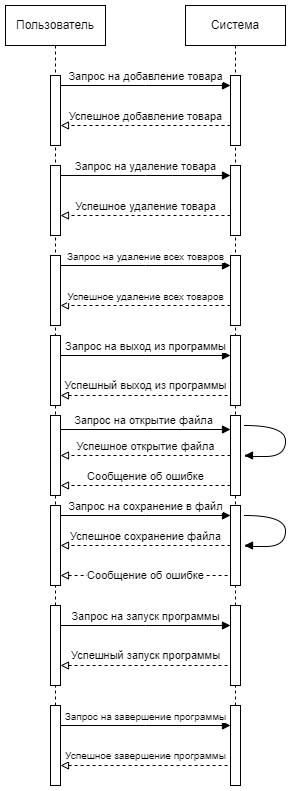

The diagram above was exported from draw.io. Its source (the exported page's mxGraphModel, read from the mxfile embedded in the PNG):
<mxGraphModel dx="880" dy="468" grid="1" gridSize="10" guides="1" tooltips="1" connect="1" arrows="1" fold="1" page="1" pageScale="1" pageWidth="827" pageHeight="1169" math="0" shadow="0">
  <root>
    <mxCell id="0" />
    <mxCell id="1" parent="0" />
    <mxCell id="CO6epFojCARgWGI3Or05-1" value="Пользователь" style="shape=umlLifeline;perimeter=lifelinePerimeter;whiteSpace=wrap;html=1;container=0;dropTarget=0;collapsible=0;recursiveResize=0;outlineConnect=0;portConstraint=eastwest;newEdgeStyle={&quot;edgeStyle&quot;:&quot;elbowEdgeStyle&quot;,&quot;elbow&quot;:&quot;vertical&quot;,&quot;curved&quot;:0,&quot;rounded&quot;:0};" parent="1" vertex="1">
      <mxGeometry x="220" y="160" width="100" height="510" as="geometry" />
    </mxCell>
    <mxCell id="CO6epFojCARgWGI3Or05-2" value="" style="html=1;points=[];perimeter=orthogonalPerimeter;outlineConnect=0;targetShapes=umlLifeline;portConstraint=eastwest;newEdgeStyle={&quot;edgeStyle&quot;:&quot;elbowEdgeStyle&quot;,&quot;elbow&quot;:&quot;vertical&quot;,&quot;curved&quot;:0,&quot;rounded&quot;:0};" parent="CO6epFojCARgWGI3Or05-1" vertex="1">
      <mxGeometry x="45" y="70" width="10" height="70" as="geometry" />
    </mxCell>
    <mxCell id="CO6epFojCARgWGI3Or05-3" value="" style="html=1;points=[];perimeter=orthogonalPerimeter;outlineConnect=0;targetShapes=umlLifeline;portConstraint=eastwest;newEdgeStyle={&quot;edgeStyle&quot;:&quot;elbowEdgeStyle&quot;,&quot;elbow&quot;:&quot;vertical&quot;,&quot;curved&quot;:0,&quot;rounded&quot;:0};" parent="CO6epFojCARgWGI3Or05-1" vertex="1">
      <mxGeometry x="45" y="500" width="10" height="80" as="geometry" />
    </mxCell>
    <mxCell id="CO6epFojCARgWGI3Or05-14" value="" style="html=1;points=[];perimeter=orthogonalPerimeter;outlineConnect=0;targetShapes=umlLifeline;portConstraint=eastwest;newEdgeStyle={&quot;edgeStyle&quot;:&quot;elbowEdgeStyle&quot;,&quot;elbow&quot;:&quot;vertical&quot;,&quot;curved&quot;:0,&quot;rounded&quot;:0};" parent="CO6epFojCARgWGI3Or05-1" vertex="1">
      <mxGeometry x="45" y="330" width="10" height="70" as="geometry" />
    </mxCell>
    <mxCell id="iXljAagSuIdOperPYVPs-1" value="" style="html=1;points=[];perimeter=orthogonalPerimeter;outlineConnect=0;targetShapes=umlLifeline;portConstraint=eastwest;newEdgeStyle={&quot;edgeStyle&quot;:&quot;elbowEdgeStyle&quot;,&quot;elbow&quot;:&quot;vertical&quot;,&quot;curved&quot;:0,&quot;rounded&quot;:0};" parent="CO6epFojCARgWGI3Or05-1" vertex="1">
      <mxGeometry x="45" y="410" width="10" height="80" as="geometry" />
    </mxCell>
    <mxCell id="CO6epFojCARgWGI3Or05-4" value="Система" style="shape=umlLifeline;perimeter=lifelinePerimeter;whiteSpace=wrap;html=1;container=0;dropTarget=0;collapsible=0;recursiveResize=0;outlineConnect=0;portConstraint=eastwest;newEdgeStyle={&quot;edgeStyle&quot;:&quot;elbowEdgeStyle&quot;,&quot;elbow&quot;:&quot;vertical&quot;,&quot;curved&quot;:0,&quot;rounded&quot;:0};" parent="1" vertex="1">
      <mxGeometry x="400" y="160" width="100" height="510" as="geometry" />
    </mxCell>
    <mxCell id="CO6epFojCARgWGI3Or05-5" value="" style="html=1;points=[];perimeter=orthogonalPerimeter;outlineConnect=0;targetShapes=umlLifeline;portConstraint=eastwest;newEdgeStyle={&quot;edgeStyle&quot;:&quot;elbowEdgeStyle&quot;,&quot;elbow&quot;:&quot;vertical&quot;,&quot;curved&quot;:0,&quot;rounded&quot;:0};" parent="CO6epFojCARgWGI3Or05-4" vertex="1">
      <mxGeometry x="45" y="70" width="10" height="70" as="geometry" />
    </mxCell>
    <mxCell id="CO6epFojCARgWGI3Or05-6" value="" style="html=1;points=[];perimeter=orthogonalPerimeter;outlineConnect=0;targetShapes=umlLifeline;portConstraint=eastwest;newEdgeStyle={&quot;edgeStyle&quot;:&quot;elbowEdgeStyle&quot;,&quot;elbow&quot;:&quot;vertical&quot;,&quot;curved&quot;:0,&quot;rounded&quot;:0};" parent="CO6epFojCARgWGI3Or05-4" vertex="1">
      <mxGeometry x="-135" y="160" width="10" height="70" as="geometry" />
    </mxCell>
    <mxCell id="CO6epFojCARgWGI3Or05-7" value="" style="html=1;points=[];perimeter=orthogonalPerimeter;outlineConnect=0;targetShapes=umlLifeline;portConstraint=eastwest;newEdgeStyle={&quot;edgeStyle&quot;:&quot;elbowEdgeStyle&quot;,&quot;elbow&quot;:&quot;vertical&quot;,&quot;curved&quot;:0,&quot;rounded&quot;:0};" parent="CO6epFojCARgWGI3Or05-4" vertex="1">
      <mxGeometry x="45" y="160" width="10" height="70" as="geometry" />
    </mxCell>
    <mxCell id="CO6epFojCARgWGI3Or05-8" value="Запрос на удаление товара" style="html=1;verticalAlign=bottom;endArrow=block;edgeStyle=elbowEdgeStyle;elbow=vertical;curved=0;rounded=0;" parent="CO6epFojCARgWGI3Or05-4" source="CO6epFojCARgWGI3Or05-6" target="CO6epFojCARgWGI3Or05-7" edge="1">
      <mxGeometry relative="1" as="geometry">
        <mxPoint x="-25" y="180" as="sourcePoint" />
        <Array as="points">
          <mxPoint x="-40" y="170" />
        </Array>
      </mxGeometry>
    </mxCell>
    <mxCell id="CO6epFojCARgWGI3Or05-9" value="Успешное удаление товара" style="html=1;verticalAlign=bottom;endArrow=block;edgeStyle=elbowEdgeStyle;elbow=vertical;curved=0;rounded=0;startArrow=none;startFill=0;endFill=0;dashed=1;" parent="CO6epFojCARgWGI3Or05-4" source="CO6epFojCARgWGI3Or05-7" target="CO6epFojCARgWGI3Or05-6" edge="1">
      <mxGeometry relative="1" as="geometry">
        <mxPoint x="-45" y="210" as="sourcePoint" />
        <Array as="points">
          <mxPoint x="-30" y="210" />
        </Array>
        <mxPoint x="-120" y="210" as="targetPoint" />
      </mxGeometry>
    </mxCell>
    <mxCell id="CO6epFojCARgWGI3Or05-10" value="" style="html=1;points=[];perimeter=orthogonalPerimeter;outlineConnect=0;targetShapes=umlLifeline;portConstraint=eastwest;newEdgeStyle={&quot;edgeStyle&quot;:&quot;elbowEdgeStyle&quot;,&quot;elbow&quot;:&quot;vertical&quot;,&quot;curved&quot;:0,&quot;rounded&quot;:0};" parent="CO6epFojCARgWGI3Or05-4" vertex="1">
      <mxGeometry x="-135" y="250" width="10" height="70" as="geometry" />
    </mxCell>
    <mxCell id="CO6epFojCARgWGI3Or05-11" value="" style="html=1;points=[];perimeter=orthogonalPerimeter;outlineConnect=0;targetShapes=umlLifeline;portConstraint=eastwest;newEdgeStyle={&quot;edgeStyle&quot;:&quot;elbowEdgeStyle&quot;,&quot;elbow&quot;:&quot;vertical&quot;,&quot;curved&quot;:0,&quot;rounded&quot;:0};" parent="CO6epFojCARgWGI3Or05-4" vertex="1">
      <mxGeometry x="45" y="250" width="10" height="70" as="geometry" />
    </mxCell>
    <mxCell id="CO6epFojCARgWGI3Or05-12" value="&lt;font style=&quot;font-size: 10px;&quot;&gt;Запрос на удаление всех товаров&lt;/font&gt;" style="html=1;verticalAlign=bottom;endArrow=block;edgeStyle=elbowEdgeStyle;elbow=vertical;curved=0;rounded=0;" parent="CO6epFojCARgWGI3Or05-4" source="CO6epFojCARgWGI3Or05-10" target="CO6epFojCARgWGI3Or05-11" edge="1">
      <mxGeometry relative="1" as="geometry">
        <mxPoint x="-25" y="270" as="sourcePoint" />
        <Array as="points">
          <mxPoint x="-40" y="260" />
        </Array>
      </mxGeometry>
    </mxCell>
    <mxCell id="CO6epFojCARgWGI3Or05-13" value="&lt;font style=&quot;font-size: 10px;&quot;&gt;Успешное удаление всех товаров&lt;/font&gt;" style="html=1;verticalAlign=bottom;endArrow=block;edgeStyle=elbowEdgeStyle;elbow=vertical;curved=0;rounded=0;startArrow=none;startFill=0;endFill=0;dashed=1;" parent="CO6epFojCARgWGI3Or05-4" source="CO6epFojCARgWGI3Or05-11" target="CO6epFojCARgWGI3Or05-10" edge="1">
      <mxGeometry relative="1" as="geometry">
        <mxPoint x="-45" y="300" as="sourcePoint" />
        <Array as="points">
          <mxPoint x="-30" y="300" />
        </Array>
        <mxPoint x="-120" y="300" as="targetPoint" />
      </mxGeometry>
    </mxCell>
    <mxCell id="CO6epFojCARgWGI3Or05-15" value="" style="html=1;points=[];perimeter=orthogonalPerimeter;outlineConnect=0;targetShapes=umlLifeline;portConstraint=eastwest;newEdgeStyle={&quot;edgeStyle&quot;:&quot;elbowEdgeStyle&quot;,&quot;elbow&quot;:&quot;vertical&quot;,&quot;curved&quot;:0,&quot;rounded&quot;:0};" parent="CO6epFojCARgWGI3Or05-4" vertex="1">
      <mxGeometry x="45" y="330" width="10" height="70" as="geometry" />
    </mxCell>
    <mxCell id="CO6epFojCARgWGI3Or05-18" value="" style="html=1;points=[];perimeter=orthogonalPerimeter;outlineConnect=0;targetShapes=umlLifeline;portConstraint=eastwest;newEdgeStyle={&quot;edgeStyle&quot;:&quot;elbowEdgeStyle&quot;,&quot;elbow&quot;:&quot;vertical&quot;,&quot;curved&quot;:0,&quot;rounded&quot;:0};" parent="CO6epFojCARgWGI3Or05-4" vertex="1">
      <mxGeometry x="45" y="500" width="10" height="80" as="geometry" />
    </mxCell>
    <mxCell id="iXljAagSuIdOperPYVPs-2" value="" style="html=1;points=[];perimeter=orthogonalPerimeter;outlineConnect=0;targetShapes=umlLifeline;portConstraint=eastwest;newEdgeStyle={&quot;edgeStyle&quot;:&quot;elbowEdgeStyle&quot;,&quot;elbow&quot;:&quot;vertical&quot;,&quot;curved&quot;:0,&quot;rounded&quot;:0};" parent="CO6epFojCARgWGI3Or05-4" vertex="1">
      <mxGeometry x="45" y="410" width="10" height="80" as="geometry" />
    </mxCell>
    <mxCell id="CO6epFojCARgWGI3Or05-19" value="Запрос на добавление товара" style="html=1;verticalAlign=bottom;endArrow=block;edgeStyle=elbowEdgeStyle;elbow=vertical;curved=0;rounded=0;" parent="1" source="CO6epFojCARgWGI3Or05-2" target="CO6epFojCARgWGI3Or05-5" edge="1">
      <mxGeometry relative="1" as="geometry">
        <mxPoint x="375" y="250" as="sourcePoint" />
        <Array as="points">
          <mxPoint x="360" y="240" />
        </Array>
      </mxGeometry>
    </mxCell>
    <mxCell id="CO6epFojCARgWGI3Or05-20" value="Успешное добавление товара" style="html=1;verticalAlign=bottom;endArrow=block;edgeStyle=elbowEdgeStyle;elbow=vertical;curved=0;rounded=0;startArrow=none;startFill=0;endFill=0;dashed=1;" parent="1" source="CO6epFojCARgWGI3Or05-5" target="CO6epFojCARgWGI3Or05-2" edge="1">
      <mxGeometry relative="1" as="geometry">
        <mxPoint x="355" y="280" as="sourcePoint" />
        <Array as="points">
          <mxPoint x="370" y="280" />
        </Array>
        <mxPoint x="280" y="280" as="targetPoint" />
      </mxGeometry>
    </mxCell>
    <mxCell id="CO6epFojCARgWGI3Or05-21" value="Запрос на сохранение в файл" style="html=1;verticalAlign=bottom;endArrow=block;edgeStyle=elbowEdgeStyle;elbow=vertical;curved=0;rounded=0;" parent="1" edge="1">
      <mxGeometry relative="1" as="geometry">
        <mxPoint x="275" y="670" as="sourcePoint" />
        <Array as="points">
          <mxPoint x="360" y="670" />
        </Array>
        <mxPoint x="445" y="670" as="targetPoint" />
      </mxGeometry>
    </mxCell>
    <mxCell id="CO6epFojCARgWGI3Or05-22" value="Успешное сохранение файла" style="html=1;verticalAlign=bottom;endArrow=block;edgeStyle=elbowEdgeStyle;elbow=horizontal;curved=0;rounded=0;startArrow=none;startFill=0;endFill=0;dashed=1;" parent="1" source="CO6epFojCARgWGI3Or05-18" target="CO6epFojCARgWGI3Or05-3" edge="1">
      <mxGeometry relative="1" as="geometry">
        <mxPoint x="355" y="700" as="sourcePoint" />
        <Array as="points">
          <mxPoint x="370" y="700" />
        </Array>
        <mxPoint x="280" y="700" as="targetPoint" />
      </mxGeometry>
    </mxCell>
    <mxCell id="CO6epFojCARgWGI3Or05-23" value="Успешный выход из программы" style="endArrow=none;dashed=1;html=1;strokeWidth=1;rounded=0;endFill=0;startArrow=block;startFill=0;" parent="1" edge="1">
      <mxGeometry y="10" width="50" height="50" relative="1" as="geometry">
        <mxPoint x="275" y="550" as="sourcePoint" />
        <mxPoint x="445" y="550" as="targetPoint" />
        <mxPoint as="offset" />
      </mxGeometry>
    </mxCell>
    <mxCell id="CO6epFojCARgWGI3Or05-24" value="Сообщение об ошибке" style="endArrow=none;dashed=1;html=1;strokeWidth=1;rounded=0;endFill=0;startArrow=block;startFill=0;" parent="1" edge="1">
      <mxGeometry width="50" height="50" relative="1" as="geometry">
        <mxPoint x="275" y="730" as="sourcePoint" />
        <mxPoint x="445" y="730" as="targetPoint" />
      </mxGeometry>
    </mxCell>
    <mxCell id="CO6epFojCARgWGI3Or05-25" value="" style="endArrow=none;html=1;rounded=0;edgeStyle=orthogonalEdgeStyle;curved=1;startArrow=block;startFill=1;" parent="1" edge="1">
      <mxGeometry width="50" height="50" relative="1" as="geometry">
        <mxPoint x="459" y="610" as="sourcePoint" />
        <mxPoint x="459" y="580" as="targetPoint" />
        <Array as="points">
          <mxPoint x="460" y="610" />
          <mxPoint x="460" y="611" />
          <mxPoint x="500" y="611" />
          <mxPoint x="500" y="580" />
        </Array>
      </mxGeometry>
    </mxCell>
    <mxCell id="CO6epFojCARgWGI3Or05-26" value="" style="endArrow=none;html=1;rounded=0;edgeStyle=orthogonalEdgeStyle;curved=1;startArrow=block;startFill=1;" parent="1" edge="1">
      <mxGeometry width="50" height="50" relative="1" as="geometry">
        <mxPoint x="459" y="700" as="sourcePoint" />
        <mxPoint x="459" y="670" as="targetPoint" />
        <Array as="points">
          <mxPoint x="460" y="700" />
          <mxPoint x="460" y="701" />
          <mxPoint x="500" y="701" />
          <mxPoint x="500" y="670" />
        </Array>
      </mxGeometry>
    </mxCell>
    <mxCell id="iXljAagSuIdOperPYVPs-4" value="&lt;font style=&quot;font-size: 11px;&quot;&gt;Сообщение об ошибке&lt;/font&gt;" style="html=1;verticalAlign=bottom;endArrow=block;edgeStyle=elbowEdgeStyle;elbow=vertical;curved=0;rounded=0;startArrow=none;startFill=0;endFill=0;dashed=1;" parent="1" edge="1">
      <mxGeometry relative="1" as="geometry">
        <mxPoint x="445" y="640" as="sourcePoint" />
        <Array as="points">
          <mxPoint x="370" y="640" />
        </Array>
        <mxPoint x="275" y="640" as="targetPoint" />
      </mxGeometry>
    </mxCell>
    <mxCell id="CO6epFojCARgWGI3Or05-17" value="Успешное открытие файла" style="html=1;verticalAlign=bottom;endArrow=block;edgeStyle=elbowEdgeStyle;elbow=vertical;curved=0;rounded=0;startArrow=none;startFill=0;endFill=0;dashed=1;" parent="1" edge="1">
      <mxGeometry relative="1" as="geometry">
        <mxPoint x="445" y="610" as="sourcePoint" />
        <Array as="points">
          <mxPoint x="370" y="610" />
        </Array>
        <mxPoint x="275" y="610" as="targetPoint" />
        <mxPoint as="offset" />
      </mxGeometry>
    </mxCell>
    <mxCell id="CO6epFojCARgWGI3Or05-16" value="Запрос на выход из программы" style="html=1;verticalAlign=bottom;endArrow=block;edgeStyle=elbowEdgeStyle;elbow=vertical;curved=0;rounded=0;" parent="1" source="CO6epFojCARgWGI3Or05-14" target="CO6epFojCARgWGI3Or05-15" edge="1">
      <mxGeometry relative="1" as="geometry">
        <mxPoint x="375" y="520" as="sourcePoint" />
        <Array as="points">
          <mxPoint x="360" y="510" />
        </Array>
      </mxGeometry>
    </mxCell>
    <mxCell id="iXljAagSuIdOperPYVPs-3" value="&lt;font style=&quot;font-size: 11px;&quot;&gt;Запрос на открытие файла&lt;/font&gt;" style="html=1;verticalAlign=bottom;endArrow=block;edgeStyle=elbowEdgeStyle;elbow=vertical;curved=0;rounded=0;" parent="1" edge="1">
      <mxGeometry relative="1" as="geometry">
        <mxPoint x="275" y="580" as="sourcePoint" />
        <Array as="points">
          <mxPoint x="365" y="584" />
        </Array>
        <mxPoint x="445" y="584" as="targetPoint" />
      </mxGeometry>
    </mxCell>
    <mxCell id="wGFETqKl9r8ZgdCP4hoM-7" value="" style="html=1;points=[];perimeter=orthogonalPerimeter;outlineConnect=0;targetShapes=umlLifeline;portConstraint=eastwest;newEdgeStyle={&quot;edgeStyle&quot;:&quot;elbowEdgeStyle&quot;,&quot;elbow&quot;:&quot;vertical&quot;,&quot;curved&quot;:0,&quot;rounded&quot;:0};" vertex="1" parent="1">
      <mxGeometry x="265" y="760" width="10" height="80" as="geometry" />
    </mxCell>
    <mxCell id="wGFETqKl9r8ZgdCP4hoM-8" value="" style="html=1;points=[];perimeter=orthogonalPerimeter;outlineConnect=0;targetShapes=umlLifeline;portConstraint=eastwest;newEdgeStyle={&quot;edgeStyle&quot;:&quot;elbowEdgeStyle&quot;,&quot;elbow&quot;:&quot;vertical&quot;,&quot;curved&quot;:0,&quot;rounded&quot;:0};" vertex="1" parent="1">
      <mxGeometry x="445" y="760" width="10" height="80" as="geometry" />
    </mxCell>
    <mxCell id="wGFETqKl9r8ZgdCP4hoM-9" value="" style="html=1;points=[];perimeter=orthogonalPerimeter;outlineConnect=0;targetShapes=umlLifeline;portConstraint=eastwest;newEdgeStyle={&quot;edgeStyle&quot;:&quot;elbowEdgeStyle&quot;,&quot;elbow&quot;:&quot;vertical&quot;,&quot;curved&quot;:0,&quot;rounded&quot;:0};" vertex="1" parent="1">
      <mxGeometry x="265" y="860" width="10" height="80" as="geometry" />
    </mxCell>
    <mxCell id="wGFETqKl9r8ZgdCP4hoM-10" value="" style="html=1;points=[];perimeter=orthogonalPerimeter;outlineConnect=0;targetShapes=umlLifeline;portConstraint=eastwest;newEdgeStyle={&quot;edgeStyle&quot;:&quot;elbowEdgeStyle&quot;,&quot;elbow&quot;:&quot;vertical&quot;,&quot;curved&quot;:0,&quot;rounded&quot;:0};" vertex="1" parent="1">
      <mxGeometry x="445" y="860" width="10" height="80" as="geometry" />
    </mxCell>
    <mxCell id="wGFETqKl9r8ZgdCP4hoM-11" value="" style="endArrow=none;dashed=1;html=1;strokeWidth=1;rounded=0;" edge="1" parent="1" source="wGFETqKl9r8ZgdCP4hoM-9" target="wGFETqKl9r8ZgdCP4hoM-7">
      <mxGeometry width="50" height="50" relative="1" as="geometry">
        <mxPoint x="390" y="870" as="sourcePoint" />
        <mxPoint x="440" y="820" as="targetPoint" />
      </mxGeometry>
    </mxCell>
    <mxCell id="wGFETqKl9r8ZgdCP4hoM-12" value="" style="endArrow=none;dashed=1;html=1;strokeWidth=1;rounded=0;" edge="1" parent="1" source="wGFETqKl9r8ZgdCP4hoM-10" target="wGFETqKl9r8ZgdCP4hoM-8">
      <mxGeometry width="50" height="50" relative="1" as="geometry">
        <mxPoint x="280" y="880" as="sourcePoint" />
        <mxPoint x="280" y="850" as="targetPoint" />
      </mxGeometry>
    </mxCell>
    <mxCell id="wGFETqKl9r8ZgdCP4hoM-13" value="" style="endArrow=none;dashed=1;html=1;strokeWidth=1;rounded=0;" edge="1" parent="1" source="wGFETqKl9r8ZgdCP4hoM-7" target="CO6epFojCARgWGI3Or05-3">
      <mxGeometry width="50" height="50" relative="1" as="geometry">
        <mxPoint x="290" y="890" as="sourcePoint" />
        <mxPoint x="290" y="860" as="targetPoint" />
      </mxGeometry>
    </mxCell>
    <mxCell id="wGFETqKl9r8ZgdCP4hoM-14" value="" style="endArrow=none;dashed=1;html=1;strokeWidth=1;rounded=0;" edge="1" parent="1" source="wGFETqKl9r8ZgdCP4hoM-8" target="CO6epFojCARgWGI3Or05-18">
      <mxGeometry width="50" height="50" relative="1" as="geometry">
        <mxPoint x="300" y="900" as="sourcePoint" />
        <mxPoint x="300" y="870" as="targetPoint" />
      </mxGeometry>
    </mxCell>
    <mxCell id="wGFETqKl9r8ZgdCP4hoM-15" value="Запрос на запуск программы" style="html=1;verticalAlign=bottom;endArrow=block;edgeStyle=elbowEdgeStyle;elbow=vertical;curved=0;rounded=0;" edge="1" parent="1">
      <mxGeometry relative="1" as="geometry">
        <mxPoint x="275" y="780" as="sourcePoint" />
        <Array as="points">
          <mxPoint x="360" y="780" />
        </Array>
        <mxPoint x="445" y="780" as="targetPoint" />
      </mxGeometry>
    </mxCell>
    <mxCell id="wGFETqKl9r8ZgdCP4hoM-16" value="Успешный запуск программы" style="endArrow=none;dashed=1;html=1;strokeWidth=1;rounded=0;endFill=0;startArrow=block;startFill=0;" edge="1" parent="1">
      <mxGeometry y="10" width="50" height="50" relative="1" as="geometry">
        <mxPoint x="275" y="820" as="sourcePoint" />
        <mxPoint x="445" y="820" as="targetPoint" />
        <mxPoint as="offset" />
      </mxGeometry>
    </mxCell>
    <mxCell id="wGFETqKl9r8ZgdCP4hoM-17" value="Успешное завершение программы" style="endArrow=none;dashed=1;html=1;strokeWidth=1;rounded=0;endFill=0;startArrow=block;startFill=0;fontSize=10;" edge="1" parent="1">
      <mxGeometry y="10" width="50" height="50" relative="1" as="geometry">
        <mxPoint x="275" y="920" as="sourcePoint" />
        <mxPoint x="445" y="920" as="targetPoint" />
        <mxPoint as="offset" />
      </mxGeometry>
    </mxCell>
    <mxCell id="wGFETqKl9r8ZgdCP4hoM-18" value="&lt;font style=&quot;font-size: 10px;&quot;&gt;Запрос на завершение программы&lt;/font&gt;" style="html=1;verticalAlign=bottom;endArrow=block;edgeStyle=elbowEdgeStyle;elbow=vertical;curved=0;rounded=0;fontSize=10.5;" edge="1" parent="1">
      <mxGeometry relative="1" as="geometry">
        <mxPoint x="275" y="880" as="sourcePoint" />
        <Array as="points">
          <mxPoint x="360" y="880" />
        </Array>
        <mxPoint x="445" y="880" as="targetPoint" />
      </mxGeometry>
    </mxCell>
  </root>
</mxGraphModel>